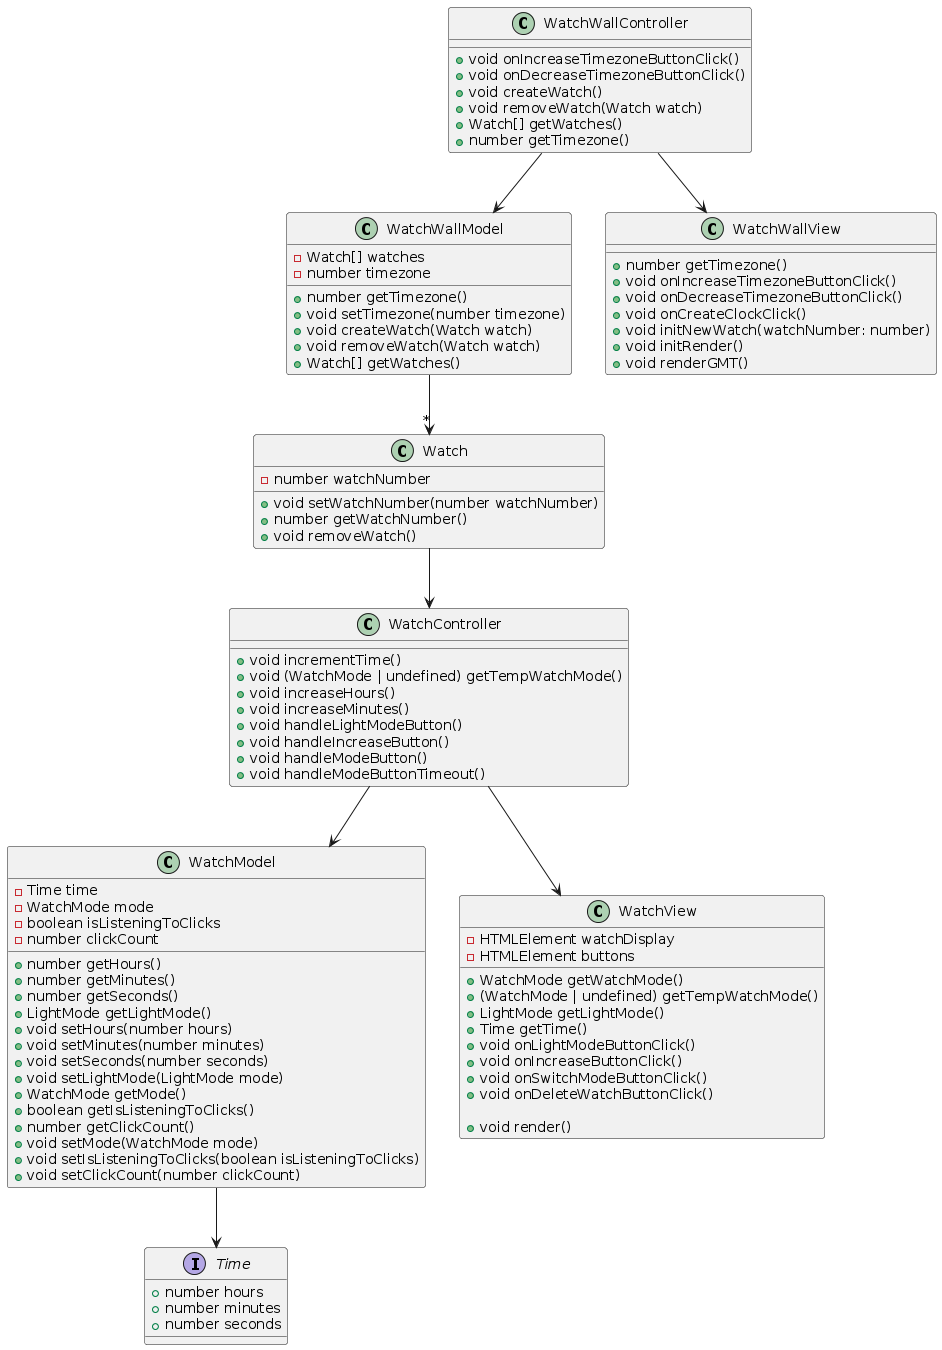

The diagram above was rendered by PlantUML. Its source (embedded in the PNG):
@startuml
interface Time {
  +number hours
  +number minutes
  +number seconds
}

class WatchModel {
  -Time time
  -WatchMode mode
  -boolean isListeningToClicks
  -number clickCount

  +number getHours()
  +number getMinutes()
  +number getSeconds()
  +LightMode getLightMode()
  +void setHours(number hours)
  +void setMinutes(number minutes)
  +void setSeconds(number seconds)
  +void setLightMode(LightMode mode)
  +WatchMode getMode()
  +boolean getIsListeningToClicks()
  +number getClickCount()
  +void setMode(WatchMode mode)
  +void setIsListeningToClicks(boolean isListeningToClicks)
  +void setClickCount(number clickCount)
}

class WatchView {
  -HTMLElement watchDisplay
  -HTMLElement buttons

  +WatchMode getWatchMode()
  +(WatchMode | undefined) getTempWatchMode()
  +LightMode getLightMode()
  +Time getTime()
  +void onLightModeButtonClick()
  +void onIncreaseButtonClick()
  +void onSwitchModeButtonClick()
  +void onDeleteWatchButtonClick()

  +void render()
}

class WatchController {
  +void incrementTime()
  +void (WatchMode | undefined) getTempWatchMode()
  +void increaseHours()
  +void increaseMinutes()
  +void handleLightModeButton()
  +void handleIncreaseButton()
  +void handleModeButton()
  +void handleModeButtonTimeout()
}

class Watch {
  -number watchNumber

  +void setWatchNumber(number watchNumber)
  +number getWatchNumber()
  +void removeWatch()
}

class WatchWallController {
  +void onIncreaseTimezoneButtonClick()
  +void onDecreaseTimezoneButtonClick()
  +void createWatch()
  +void removeWatch(Watch watch)
  +Watch[] getWatches()
  +number getTimezone()
}

class WatchWallModel {
  -Watch[] watches
  -number timezone

  +number getTimezone()
  +void setTimezone(number timezone)
  +void createWatch(Watch watch)
  +void removeWatch(Watch watch)
  +Watch[] getWatches()
}

class WatchWallView {
  +number getTimezone()
  +void onIncreaseTimezoneButtonClick()
  +void onDecreaseTimezoneButtonClick()
  +void onCreateClockClick()
  +void initNewWatch(watchNumber: number)
  +void initRender()
  +void renderGMT()
}


WatchController --> WatchModel
WatchController --> WatchView

WatchModel --> Time

WatchWallController --> WatchWallModel
WatchWallController --> WatchWallView
WatchWallModel -->"*" Watch

Watch --> WatchController
@enduml